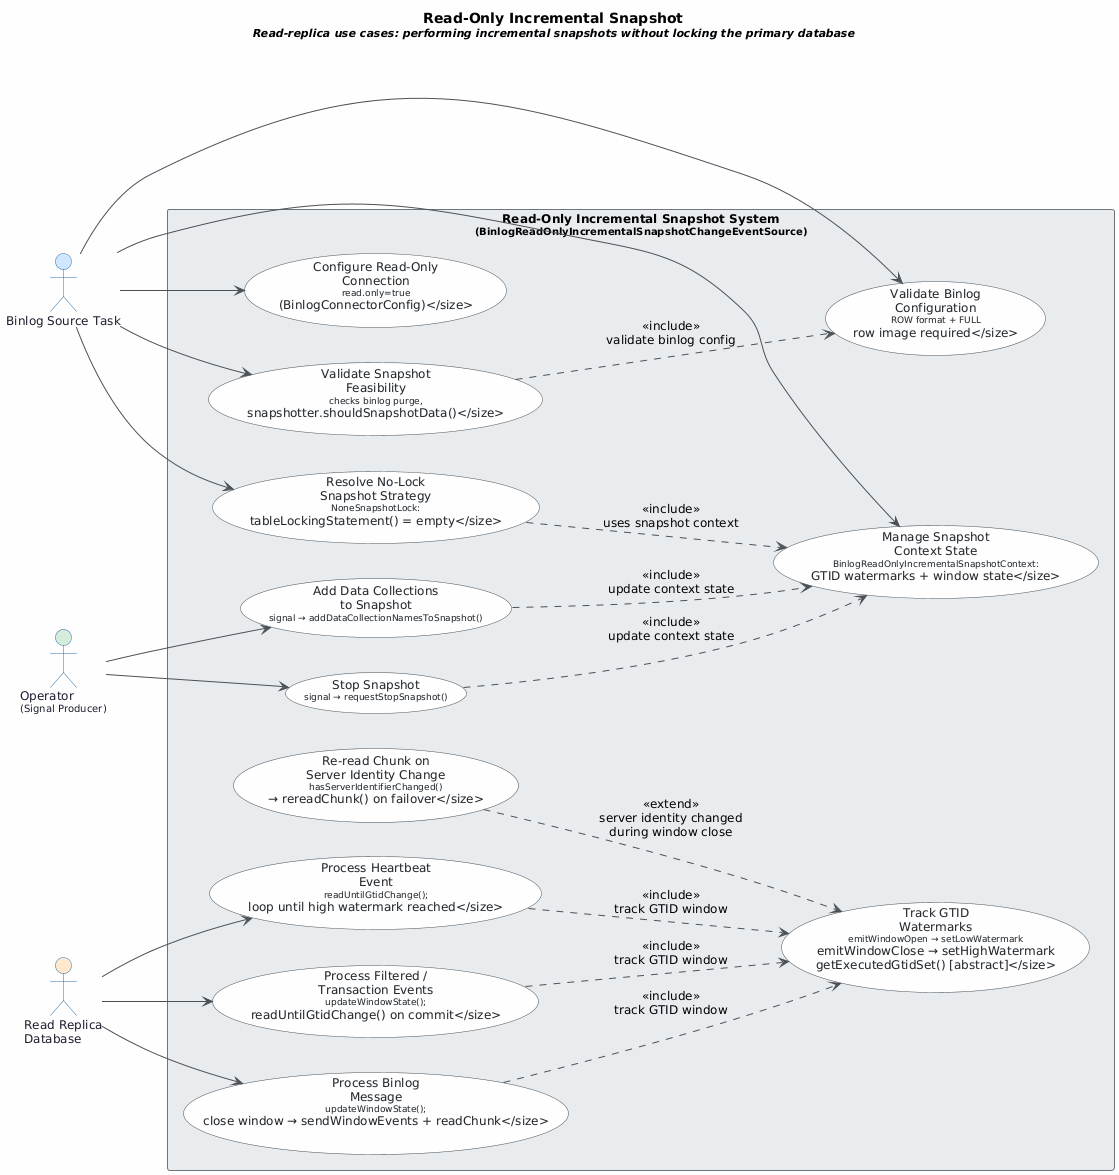

The diagram above was rendered by PlantUML. Its source (embedded in the PNG):
@startuml
skinparam classAttributeIconSize 0
skinparam shadowing false
skinparam defaultFontName "Segoe UI"
skinparam defaultFontSize 12
skinparam backgroundColor #FEFEFE
skinparam class {
    BackgroundColor #F8F9FA
    BorderColor #495057
    ArrowColor #495057
    FontColor #212529
}
skinparam package {
    BackgroundColor #E9ECEF
    BorderColor #6C757D
}
skinparam actor {
    BackgroundColor #D0E8FF
    BorderColor #2C6FAC
    FontColor #1A1A2E
}
skinparam usecase {
    BackgroundColor #F8F9FA
    BorderColor #495057
    FontColor #212529
    ArrowColor #495057
}

title Read-Only Incremental Snapshot\n<size:11><i>Read-replica use cases: performing incremental snapshots without locking the primary database</i></size>

left to right direction

' ── Actors ──────────────────────────────────────────────────────────────────
actor "Binlog Source Task" as BinlogSourceTask #D0E8FF
actor "Operator\n<size:10>(Signal Producer)</size>" as Operator #D4EDDA
actor "Read Replica\nDatabase" as ReadReplicaDB #FFE8CC

' ── System boundary ─────────────────────────────────────────────────────────
rectangle "Read-Only Incremental Snapshot System\n<size:10>(BinlogReadOnlyIncrementalSnapshotChangeEventSource)</size>" {

    ' Setup & Configuration
    usecase "Configure Read-Only\nConnection\n<size:9>read.only=true\n(BinlogConnectorConfig)</size>" as UC1
    usecase "Validate Snapshot\nFeasibility\n<size:9>checks binlog purge,\nsnapshotter.shouldSnapshotData()</size>" as UC2
    usecase "Validate Binlog\nConfiguration\n<size:9>ROW format + FULL\nrow image required</size>" as UC3
    usecase "Resolve No-Lock\nSnapshot Strategy\n<size:9>NoneSnapshotLock:\ntableLockingStatement() = empty</size>" as UC4

    ' Snapshot Context
    usecase "Manage Snapshot\nContext State\n<size:9>BinlogReadOnlyIncrementalSnapshotContext:\nGTID watermarks + window state</size>" as UC12

    ' Operator-driven
    usecase "Add Data Collections\nto Snapshot\n<size:9>signal → addDataCollectionNamesToSnapshot()</size>" as UC5
    usecase "Stop Snapshot\n<size:9>signal → requestStopSnapshot()</size>" as UC11

    ' Replica-driven event processing
    usecase "Process Binlog\nMessage\n<size:9>updateWindowState();\nclose window → sendWindowEvents + readChunk</size>" as UC6
    usecase "Process Heartbeat\nEvent\n<size:9>readUntilGtidChange();\nloop until high watermark reached</size>" as UC7
    usecase "Process Filtered /\nTransaction Events\n<size:9>updateWindowState();\nreadUntilGtidChange() on commit</size>" as UC8

    ' GTID Watermarking
    usecase "Track GTID\nWatermarks\n<size:9>emitWindowOpen → setLowWatermark\nemitWindowClose → setHighWatermark\ngetExecutedGtidSet() [abstract]</size>" as UC9

    ' Failover guard
    usecase "Re-read Chunk on\nServer Identity Change\n<size:9>hasServerIdentifierChanged()\n→ rereadChunk() on failover</size>" as UC10
}

' ── Actor → Use Case associations ────────────────────────────────────────────
BinlogSourceTask --> UC1
BinlogSourceTask --> UC2
BinlogSourceTask --> UC3
BinlogSourceTask --> UC4
BinlogSourceTask --> UC12

Operator --> UC5
Operator --> UC11

ReadReplicaDB --> UC6
ReadReplicaDB --> UC7
ReadReplicaDB --> UC8

' ── Include / Extend relationships ───────────────────────────────────────────
UC2 ..> UC3   : <<include>>\nvalidate binlog config
UC4 ..> UC12  : <<include>>\nuses snapshot context

UC6 ..> UC9   : <<include>>\ntrack GTID window
UC7 ..> UC9   : <<include>>\ntrack GTID window
UC8 ..> UC9   : <<include>>\ntrack GTID window

UC10 ..> UC9  : <<extend>>\nserver identity changed\nduring window close

UC5 ..> UC12  : <<include>>\nupdate context state
UC11 ..> UC12 : <<include>>\nupdate context state
@enduml